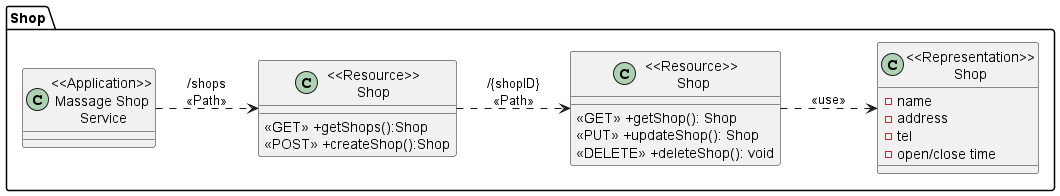

The diagram above was rendered by PlantUML. Its source (embedded in the PNG):
@startuml MassageShopService
left to right direction
package "Shop"{
    class "<<Application>>\nMassage Shop\n Service" as MassageShopService{}

    class "<<Resource>>\nShop" as ResourceShops{
        <<GET>> +getShops():Shop
        <<POST>> +createShop():Shop
    }

    class "<<Resource>>\n Shop" as ResourceShop {
        <<GET>> +getShop(): Shop
        <<PUT>> +updateShop(): Shop
        <<DELETE>> +deleteShop(): void
    }

    class "<<Representation>>\nShop" as RepresentationShop {
        -name
        -address
        -tel 
        -open/close time
    }

}

MassageShopService ..> ResourceShops:"/shops\n<<Path>>"
ResourceShops ..> ResourceShop: "/{shopID}\n<<Path>>"
ResourceShop ..> RepresentationShop: "<<use>>"

@enduml